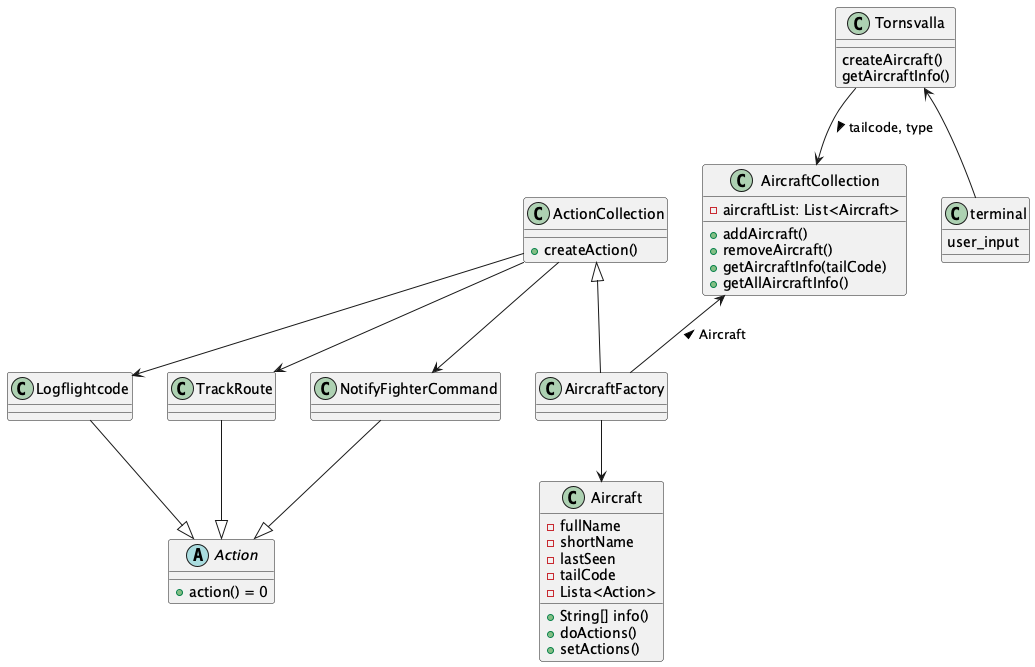

The diagram above was rendered by PlantUML. Its source (embedded in the PNG):
@startuml diagramName

'class Actions {
'    string[] info()
 '   recieveInfo()
 '   action()
'}


class Logflightcode {
    '-flightcode()
}

class TrackRoute {
    '-route()
}

class NotifyFighterCommand {
    '-airplane()
}

'Actions --> Logflightcode: > flightcode
'Actions --> TrackRoute: > route
'Actions --> NotifyFighterCommand: > airplane

together {
class AircraftFactory
class ActionCollection
}





class Tornsvalla{
    createAircraft()
    getAircraftInfo()
}

class AircraftCollection {
    -aircraftList: List<Aircraft>
    +addAircraft()
    +removeAircraft()
    +getAircraftInfo(tailCode)
    +getAllAircraftInfo()
}


class Aircraft {
    -fullName
    -shortName
    -lastSeen
    -tailCode
    -Lista<Action>
    +String[] info()
    +doActions()
    +setActions()
}

abstract Action {
    +action() = 0
}

Tornsvalla --> AircraftCollection: > tailcode, type
'Actions <-- AircraftFactory: < aircraft data
AircraftCollection <-- AircraftFactory: < Aircraft
AircraftFactory --> Aircraft



Logflightcode --|> Action
TrackRoute --|> Action
NotifyFighterCommand --|> Action

class ActionCollection {
    +createAction()
}
ActionCollection -->Logflightcode
ActionCollection -->TrackRoute
ActionCollection -->NotifyFighterCommand

ActionCollection <|-- AircraftFactory

class terminal{

    user_input

}
Tornsvalla <-- terminal

@enduml